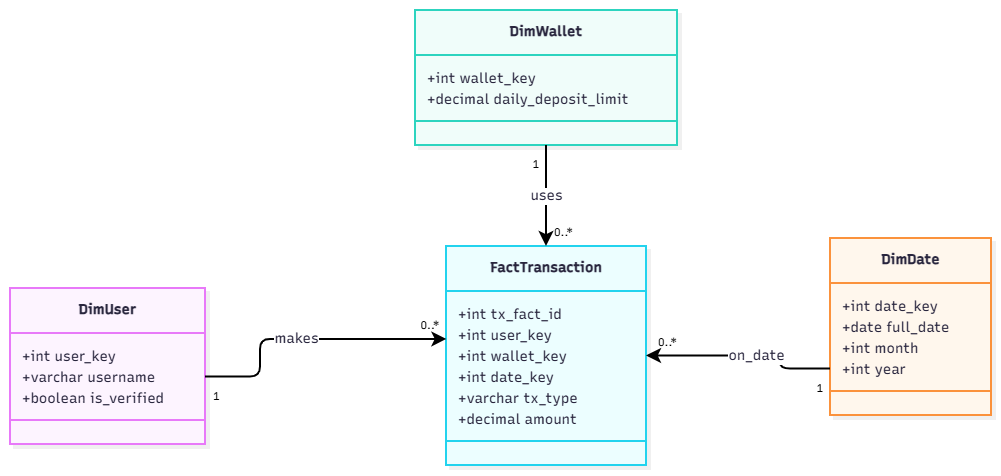

The diagram above was exported from draw.io. Its source (the exported page's mxGraphModel, read from the mxfile embedded in the PNG):
<mxGraphModel dx="3015" dy="909" grid="1" gridSize="10" guides="1" tooltips="1" connect="1" arrows="1" fold="1" page="1" pageScale="1" pageWidth="827" pageHeight="1169" math="0" shadow="0">
  <root>
    <mxCell id="0" />
    <mxCell id="1" parent="0" />
    <UserObject label="" mermaidData="{&#10;  &quot;data&quot;: &quot;classDiagram\n    class DimUser {\n        +int user_key\n        +varchar username\n        +boolean is_verified\n    }\n\n    class DimWallet {\n        +int wallet_key\n        +decimal daily_deposit_limit\n    }\n\n    class DimDate {\n        +int date_key\n        +date full_date\n        +int month\n        +int year\n    }\n\n    class FactTransaction {\n        +int tx_fact_id\n        +int user_key\n        +int wallet_key\n        +int date_key\n        +varchar tx_type\n        +decimal amount\n    }\n\n    DimUser \&quot;1\&quot; --&gt; \&quot;0..*\&quot; FactTransaction : makes\n    DimWallet \&quot;1\&quot; --&gt; \&quot;0..*\&quot; FactTransaction : uses\n    DimDate \&quot;1\&quot; --&gt; \&quot;0..*\&quot; FactTransaction : on_date&quot;,&#10;  &quot;config&quot;: null,&#10;  &quot;version&quot;: &quot;12&quot;&#10;}" id="P9qvbSg7Kh4JEAgFUaRF-1">
      <mxCell connectable="0" parent="1" style="group;transparentBounds=1;editIcon=1;lockedGroup=0;groupPadding=10;" vertex="1">
        <mxGeometry as="geometry" />
      </mxCell>
    </UserObject>
    <UserObject label="&lt;b&gt;DimUser&lt;/b&gt;" mermaidId="n:DimUser" mermaidBaseStyle="swimlane;html=1;fontStyle=1;fontSize=16;align=center;verticalAlign=middle;horizontal=1;childLayout=stackLayout;startSize=45;horizontalStack=0;resizeParent=1;resizeParentMax=0;resizeLast=0;collapsible=0;marginTop=12;marginBottom=12;stackSpacing=0;swimlaneFillColor=#FDF4FF;whiteSpace=wrap;fillColor=#FDF4FF;strokeColor=#E879F9;fontColor=#28253D;fontFamily=Recursive;strokeWidth=2;shadow=1;shadowColor=#000000;shadowOffsetX=4;shadowOffsetY=4;shadowBlur=0;shadowOpacity=6;" mermaidBaseValue="&lt;b&gt;DimUser&lt;/b&gt;" id="P9qvbSg7Kh4JEAgFUaRF-2">
      <mxCell parent="P9qvbSg7Kh4JEAgFUaRF-1" style="swimlane;html=1;fontStyle=1;fontSize=14;align=center;verticalAlign=middle;horizontal=1;childLayout=stackLayout;startSize=45;horizontalStack=0;resizeParent=1;resizeParentMax=0;resizeLast=0;collapsible=0;marginTop=12;marginBottom=12;stackSpacing=0;swimlaneFillColor=#FDF4FF;whiteSpace=wrap;fillColor=#FDF4FF;strokeColor=#E879F9;fontColor=#28253D;fontFamily=Recursive;strokeWidth=2;shadow=1;shadowColor=#000000;shadowOffsetX=4;shadowOffsetY=4;shadowBlur=0;shadowOpacity=6;fontSource=https%3A%2F%2Ffonts.googleapis.com%2Fcss%3Ffamily%3DRecursive;" vertex="1">
        <mxGeometry height="156" width="195" x="-140" y="350" as="geometry" />
      </mxCell>
    </UserObject>
    <mxCell id="P9qvbSg7Kh4JEAgFUaRF-3" parent="P9qvbSg7Kh4JEAgFUaRF-2" style="text;fontSize=14;strokeColor=none;fillColor=none;align=left;verticalAlign=middle;spacingLeft=10;spacingRight=12;spacingBottom=2;overflow=hidden;rotatable=0;points=[[0,0.5],[1,0.5]];portConstraint=eastwest;fontFamily=Recursive;fontColor=#28253D;fontSource=https%3A%2F%2Ffonts.googleapis.com%2Fcss%3Ffamily%3DRecursive;" value="+int user_key" vertex="1">
      <mxGeometry height="21" width="195" y="57" as="geometry" />
    </mxCell>
    <mxCell id="P9qvbSg7Kh4JEAgFUaRF-4" parent="P9qvbSg7Kh4JEAgFUaRF-2" style="text;fontSize=14;strokeColor=none;fillColor=none;align=left;verticalAlign=middle;spacingLeft=10;spacingRight=12;spacingBottom=2;overflow=hidden;rotatable=0;points=[[0,0.5],[1,0.5]];portConstraint=eastwest;fontFamily=Recursive;fontColor=#28253D;fontSource=https%3A%2F%2Ffonts.googleapis.com%2Fcss%3Ffamily%3DRecursive;" value="+varchar username" vertex="1">
      <mxGeometry height="21" width="195" y="78" as="geometry" />
    </mxCell>
    <mxCell id="P9qvbSg7Kh4JEAgFUaRF-5" parent="P9qvbSg7Kh4JEAgFUaRF-2" style="text;fontSize=14;strokeColor=none;fillColor=none;align=left;verticalAlign=middle;spacingLeft=10;spacingRight=12;spacingBottom=2;overflow=hidden;rotatable=0;points=[[0,0.5],[1,0.5]];portConstraint=eastwest;fontFamily=Recursive;fontColor=#28253D;fontSource=https%3A%2F%2Ffonts.googleapis.com%2Fcss%3Ffamily%3DRecursive;" value="+boolean is_verified" vertex="1">
      <mxGeometry height="21" width="195" y="99" as="geometry" />
    </mxCell>
    <mxCell id="P9qvbSg7Kh4JEAgFUaRF-6" parent="P9qvbSg7Kh4JEAgFUaRF-2" style="line;strokeWidth=2;fillColor=none;spacingLeft=3;spacingRight=3;rotatable=0;points=[];strokeColor=inherit;" vertex="1">
      <mxGeometry height="24" width="195" y="120" as="geometry" />
    </mxCell>
    <UserObject label="&lt;b&gt;DimWallet&lt;/b&gt;" mermaidId="n:DimWallet" mermaidBaseStyle="swimlane;html=1;fontStyle=1;fontSize=16;align=center;verticalAlign=middle;horizontal=1;childLayout=stackLayout;startSize=45;horizontalStack=0;resizeParent=1;resizeParentMax=0;resizeLast=0;collapsible=0;marginTop=12;marginBottom=12;stackSpacing=0;swimlaneFillColor=#F0FDFA;whiteSpace=wrap;fillColor=#F0FDFA;strokeColor=#2DD4BF;fontColor=#28253D;fontFamily=Recursive;strokeWidth=2;shadow=1;shadowColor=#000000;shadowOffsetX=4;shadowOffsetY=4;shadowBlur=0;shadowOpacity=6;" mermaidBaseValue="&lt;b&gt;DimWallet&lt;/b&gt;" id="P9qvbSg7Kh4JEAgFUaRF-7">
      <mxCell parent="P9qvbSg7Kh4JEAgFUaRF-1" style="swimlane;html=1;fontStyle=1;fontSize=14;align=center;verticalAlign=middle;horizontal=1;childLayout=stackLayout;startSize=45;horizontalStack=0;resizeParent=1;resizeParentMax=0;resizeLast=0;collapsible=0;marginTop=12;marginBottom=12;stackSpacing=0;swimlaneFillColor=#F0FDFA;whiteSpace=wrap;fillColor=#F0FDFA;strokeColor=#2DD4BF;fontColor=#28253D;fontFamily=Recursive;strokeWidth=2;shadow=1;shadowColor=#000000;shadowOffsetX=4;shadowOffsetY=4;shadowBlur=0;shadowOpacity=6;fontSource=https%3A%2F%2Ffonts.googleapis.com%2Fcss%3Ffamily%3DRecursive;" vertex="1">
        <mxGeometry height="135" width="262" x="265" y="72" as="geometry" />
      </mxCell>
    </UserObject>
    <mxCell id="P9qvbSg7Kh4JEAgFUaRF-8" parent="P9qvbSg7Kh4JEAgFUaRF-7" style="text;fontSize=14;strokeColor=none;fillColor=none;align=left;verticalAlign=middle;spacingLeft=10;spacingRight=12;spacingBottom=2;overflow=hidden;rotatable=0;points=[[0,0.5],[1,0.5]];portConstraint=eastwest;fontFamily=Recursive;fontColor=#28253D;fontSource=https%3A%2F%2Ffonts.googleapis.com%2Fcss%3Ffamily%3DRecursive;" value="+int wallet_key" vertex="1">
      <mxGeometry height="21" width="262" y="57" as="geometry" />
    </mxCell>
    <mxCell id="P9qvbSg7Kh4JEAgFUaRF-9" parent="P9qvbSg7Kh4JEAgFUaRF-7" style="text;fontSize=14;strokeColor=none;fillColor=none;align=left;verticalAlign=middle;spacingLeft=10;spacingRight=12;spacingBottom=2;overflow=hidden;rotatable=0;points=[[0,0.5],[1,0.5]];portConstraint=eastwest;fontFamily=Recursive;fontColor=#28253D;fontSource=https%3A%2F%2Ffonts.googleapis.com%2Fcss%3Ffamily%3DRecursive;" value="+decimal daily_deposit_limit" vertex="1">
      <mxGeometry height="21" width="262" y="78" as="geometry" />
    </mxCell>
    <mxCell id="P9qvbSg7Kh4JEAgFUaRF-10" parent="P9qvbSg7Kh4JEAgFUaRF-7" style="line;strokeWidth=2;fillColor=none;spacingLeft=3;spacingRight=3;rotatable=0;points=[];strokeColor=inherit;" vertex="1">
      <mxGeometry height="24" width="262" y="99" as="geometry" />
    </mxCell>
    <UserObject label="&lt;b&gt;DimDate&lt;/b&gt;" mermaidId="n:DimDate" mermaidBaseStyle="swimlane;html=1;fontStyle=1;fontSize=16;align=center;verticalAlign=middle;horizontal=1;childLayout=stackLayout;startSize=45;horizontalStack=0;resizeParent=1;resizeParentMax=0;resizeLast=0;collapsible=0;marginTop=12;marginBottom=12;stackSpacing=0;swimlaneFillColor=#FFF7ED;whiteSpace=wrap;fillColor=#FFF7ED;strokeColor=#FB923C;fontColor=#28253D;fontFamily=Recursive;strokeWidth=2;shadow=1;shadowColor=#000000;shadowOffsetX=4;shadowOffsetY=4;shadowBlur=0;shadowOpacity=6;" mermaidBaseValue="&lt;b&gt;DimDate&lt;/b&gt;" id="P9qvbSg7Kh4JEAgFUaRF-11">
      <mxCell parent="P9qvbSg7Kh4JEAgFUaRF-1" style="swimlane;html=1;fontStyle=1;fontSize=14;align=center;verticalAlign=middle;horizontal=1;childLayout=stackLayout;startSize=45;horizontalStack=0;resizeParent=1;resizeParentMax=0;resizeLast=0;collapsible=0;marginTop=12;marginBottom=12;stackSpacing=0;swimlaneFillColor=#FFF7ED;whiteSpace=wrap;fillColor=#FFF7ED;strokeColor=#FB923C;fontColor=#28253D;fontFamily=Recursive;strokeWidth=2;shadow=1;shadowColor=#000000;shadowOffsetX=4;shadowOffsetY=4;shadowBlur=0;shadowOpacity=6;fontSource=https%3A%2F%2Ffonts.googleapis.com%2Fcss%3Ffamily%3DRecursive;" vertex="1">
        <mxGeometry height="177" width="161" x="680" y="300" as="geometry" />
      </mxCell>
    </UserObject>
    <mxCell id="P9qvbSg7Kh4JEAgFUaRF-12" parent="P9qvbSg7Kh4JEAgFUaRF-11" style="text;fontSize=14;strokeColor=none;fillColor=none;align=left;verticalAlign=middle;spacingLeft=10;spacingRight=12;spacingBottom=2;overflow=hidden;rotatable=0;points=[[0,0.5],[1,0.5]];portConstraint=eastwest;fontFamily=Recursive;fontColor=#28253D;fontSource=https%3A%2F%2Ffonts.googleapis.com%2Fcss%3Ffamily%3DRecursive;" value="+int date_key" vertex="1">
      <mxGeometry height="21" width="161" y="57" as="geometry" />
    </mxCell>
    <mxCell id="P9qvbSg7Kh4JEAgFUaRF-13" parent="P9qvbSg7Kh4JEAgFUaRF-11" style="text;fontSize=14;strokeColor=none;fillColor=none;align=left;verticalAlign=middle;spacingLeft=10;spacingRight=12;spacingBottom=2;overflow=hidden;rotatable=0;points=[[0,0.5],[1,0.5]];portConstraint=eastwest;fontFamily=Recursive;fontColor=#28253D;fontSource=https%3A%2F%2Ffonts.googleapis.com%2Fcss%3Ffamily%3DRecursive;" value="+date full_date" vertex="1">
      <mxGeometry height="21" width="161" y="78" as="geometry" />
    </mxCell>
    <mxCell id="P9qvbSg7Kh4JEAgFUaRF-14" parent="P9qvbSg7Kh4JEAgFUaRF-11" style="text;fontSize=14;strokeColor=none;fillColor=none;align=left;verticalAlign=middle;spacingLeft=10;spacingRight=12;spacingBottom=2;overflow=hidden;rotatable=0;points=[[0,0.5],[1,0.5]];portConstraint=eastwest;fontFamily=Recursive;fontColor=#28253D;fontSource=https%3A%2F%2Ffonts.googleapis.com%2Fcss%3Ffamily%3DRecursive;" value="+int month" vertex="1">
      <mxGeometry height="21" width="161" y="99" as="geometry" />
    </mxCell>
    <mxCell id="P9qvbSg7Kh4JEAgFUaRF-15" parent="P9qvbSg7Kh4JEAgFUaRF-11" style="text;fontSize=14;strokeColor=none;fillColor=none;align=left;verticalAlign=middle;spacingLeft=10;spacingRight=12;spacingBottom=2;overflow=hidden;rotatable=0;points=[[0,0.5],[1,0.5]];portConstraint=eastwest;fontFamily=Recursive;fontColor=#28253D;fontSource=https%3A%2F%2Ffonts.googleapis.com%2Fcss%3Ffamily%3DRecursive;" value="+int year" vertex="1">
      <mxGeometry height="21" width="161" y="120" as="geometry" />
    </mxCell>
    <mxCell id="P9qvbSg7Kh4JEAgFUaRF-16" parent="P9qvbSg7Kh4JEAgFUaRF-11" style="line;strokeWidth=2;fillColor=none;spacingLeft=3;spacingRight=3;rotatable=0;points=[];strokeColor=inherit;" vertex="1">
      <mxGeometry height="24" width="161" y="141" as="geometry" />
    </mxCell>
    <UserObject label="&lt;b&gt;FactTransaction&lt;/b&gt;" mermaidId="n:FactTransaction" mermaidBaseStyle="swimlane;html=1;fontStyle=1;fontSize=16;align=center;verticalAlign=middle;horizontal=1;childLayout=stackLayout;startSize=45;horizontalStack=0;resizeParent=1;resizeParentMax=0;resizeLast=0;collapsible=0;marginTop=12;marginBottom=12;stackSpacing=0;swimlaneFillColor=#ECFEFF;whiteSpace=wrap;fillColor=#ECFEFF;strokeColor=#22D3EE;fontColor=#28253D;fontFamily=Recursive;strokeWidth=2;shadow=1;shadowColor=#000000;shadowOffsetX=4;shadowOffsetY=4;shadowBlur=0;shadowOpacity=6;" mermaidBaseValue="&lt;b&gt;FactTransaction&lt;/b&gt;" id="P9qvbSg7Kh4JEAgFUaRF-17">
      <mxCell parent="P9qvbSg7Kh4JEAgFUaRF-1" style="swimlane;html=1;fontStyle=1;fontSize=14;align=center;verticalAlign=middle;horizontal=1;childLayout=stackLayout;startSize=45;horizontalStack=0;resizeParent=1;resizeParentMax=0;resizeLast=0;collapsible=0;marginTop=12;marginBottom=12;stackSpacing=0;swimlaneFillColor=#ECFEFF;whiteSpace=wrap;fillColor=#ECFEFF;strokeColor=#22D3EE;fontColor=#28253D;fontFamily=Recursive;strokeWidth=2;shadow=1;shadowColor=#000000;shadowOffsetX=4;shadowOffsetY=4;shadowBlur=0;shadowOpacity=6;fontSource=https%3A%2F%2Ffonts.googleapis.com%2Fcss%3Ffamily%3DRecursive;" vertex="1">
        <mxGeometry height="219" width="200" x="296" y="308" as="geometry" />
      </mxCell>
    </UserObject>
    <mxCell id="P9qvbSg7Kh4JEAgFUaRF-18" parent="P9qvbSg7Kh4JEAgFUaRF-17" style="text;fontSize=14;strokeColor=none;fillColor=none;align=left;verticalAlign=middle;spacingLeft=10;spacingRight=12;spacingBottom=2;overflow=hidden;rotatable=0;points=[[0,0.5],[1,0.5]];portConstraint=eastwest;fontFamily=Recursive;fontColor=#28253D;fontSource=https%3A%2F%2Ffonts.googleapis.com%2Fcss%3Ffamily%3DRecursive;" value="+int tx_fact_id" vertex="1">
      <mxGeometry height="21" width="200" y="57" as="geometry" />
    </mxCell>
    <mxCell id="P9qvbSg7Kh4JEAgFUaRF-19" parent="P9qvbSg7Kh4JEAgFUaRF-17" style="text;fontSize=14;strokeColor=none;fillColor=none;align=left;verticalAlign=middle;spacingLeft=10;spacingRight=12;spacingBottom=2;overflow=hidden;rotatable=0;points=[[0,0.5],[1,0.5]];portConstraint=eastwest;fontFamily=Recursive;fontColor=#28253D;fontSource=https%3A%2F%2Ffonts.googleapis.com%2Fcss%3Ffamily%3DRecursive;" value="+int user_key" vertex="1">
      <mxGeometry height="21" width="200" y="78" as="geometry" />
    </mxCell>
    <mxCell id="P9qvbSg7Kh4JEAgFUaRF-20" parent="P9qvbSg7Kh4JEAgFUaRF-17" style="text;fontSize=14;strokeColor=none;fillColor=none;align=left;verticalAlign=middle;spacingLeft=10;spacingRight=12;spacingBottom=2;overflow=hidden;rotatable=0;points=[[0,0.5],[1,0.5]];portConstraint=eastwest;fontFamily=Recursive;fontColor=#28253D;fontSource=https%3A%2F%2Ffonts.googleapis.com%2Fcss%3Ffamily%3DRecursive;" value="+int wallet_key" vertex="1">
      <mxGeometry height="21" width="200" y="99" as="geometry" />
    </mxCell>
    <mxCell id="P9qvbSg7Kh4JEAgFUaRF-21" parent="P9qvbSg7Kh4JEAgFUaRF-17" style="text;fontSize=14;strokeColor=none;fillColor=none;align=left;verticalAlign=middle;spacingLeft=10;spacingRight=12;spacingBottom=2;overflow=hidden;rotatable=0;points=[[0,0.5],[1,0.5]];portConstraint=eastwest;fontFamily=Recursive;fontColor=#28253D;fontSource=https%3A%2F%2Ffonts.googleapis.com%2Fcss%3Ffamily%3DRecursive;" value="+int date_key" vertex="1">
      <mxGeometry height="21" width="200" y="120" as="geometry" />
    </mxCell>
    <mxCell id="P9qvbSg7Kh4JEAgFUaRF-22" parent="P9qvbSg7Kh4JEAgFUaRF-17" style="text;fontSize=14;strokeColor=none;fillColor=none;align=left;verticalAlign=middle;spacingLeft=10;spacingRight=12;spacingBottom=2;overflow=hidden;rotatable=0;points=[[0,0.5],[1,0.5]];portConstraint=eastwest;fontFamily=Recursive;fontColor=#28253D;fontSource=https%3A%2F%2Ffonts.googleapis.com%2Fcss%3Ffamily%3DRecursive;" value="+varchar tx_type" vertex="1">
      <mxGeometry height="21" width="200" y="141" as="geometry" />
    </mxCell>
    <mxCell id="P9qvbSg7Kh4JEAgFUaRF-23" parent="P9qvbSg7Kh4JEAgFUaRF-17" style="text;fontSize=14;strokeColor=none;fillColor=none;align=left;verticalAlign=middle;spacingLeft=10;spacingRight=12;spacingBottom=2;overflow=hidden;rotatable=0;points=[[0,0.5],[1,0.5]];portConstraint=eastwest;fontFamily=Recursive;fontColor=#28253D;fontSource=https%3A%2F%2Ffonts.googleapis.com%2Fcss%3Ffamily%3DRecursive;" value="+decimal amount" vertex="1">
      <mxGeometry height="21" width="200" y="162" as="geometry" />
    </mxCell>
    <mxCell id="P9qvbSg7Kh4JEAgFUaRF-24" parent="P9qvbSg7Kh4JEAgFUaRF-17" style="line;strokeWidth=2;fillColor=none;spacingLeft=3;spacingRight=3;rotatable=0;points=[];strokeColor=inherit;" vertex="1">
      <mxGeometry height="24" width="200" y="183" as="geometry" />
    </mxCell>
    <UserObject label="makes" mermaidId="e:DimUser-&gt;FactTransaction#0" mermaidBaseStyle="edgeStyle=orthogonalEdgeStyle;rounded=1;curved=0;startArrow=none;endArrow=classic;endSize=9;jumpStyle=arc;jumpSize=12;strokeColor=#000000;html=1;fontSize=16;labelBackgroundColor=#ffffff;fontFamily=Recursive;fontColor=#28253D;exitX=0.5;exitY=1;entryX=0.27;entryY=0;strokeWidth=2;" mermaidBaseValue="makes" id="P9qvbSg7Kh4JEAgFUaRF-25">
      <mxCell edge="1" parent="P9qvbSg7Kh4JEAgFUaRF-1" source="P9qvbSg7Kh4JEAgFUaRF-4" style="edgeStyle=orthogonalEdgeStyle;rounded=1;curved=0;startArrow=none;endArrow=classic;endSize=9;jumpStyle=arc;jumpSize=12;strokeColor=#000000;html=1;fontSize=14;labelBackgroundColor=#ffffff;fontFamily=Recursive;fontColor=#28253D;strokeWidth=2;fontSource=https%3A%2F%2Ffonts.googleapis.com%2Fcss%3Ffamily%3DRecursive;exitX=1;exitY=0.5;exitDx=0;exitDy=0;entryX=0.002;entryY=0.71;entryDx=0;entryDy=0;entryPerimeter=0;" target="P9qvbSg7Kh4JEAgFUaRF-19">
        <mxGeometry relative="1" x="-0.0769" as="geometry">
          <Array as="points">
            <mxPoint x="110" y="438.5" />
            <mxPoint x="110" y="400.9" />
          </Array>
          <mxPoint x="60" y="440" as="sourcePoint" />
          <mxPoint x="260" y="440" as="targetPoint" />
        </mxGeometry>
      </mxCell>
    </UserObject>
    <mxCell id="P9qvbSg7Kh4JEAgFUaRF-26" parent="P9qvbSg7Kh4JEAgFUaRF-25" style="edgeLabel;resizable=0;labelBackgroundColor=none;fontSize=11;spacing=8;align=left;verticalAlign=top;fontFamily=Recursive;fontSource=https%3A%2F%2Ffonts.googleapis.com%2Fcss%3Ffamily%3DRecursive;" value="1" vertex="1">
      <mxGeometry relative="1" x="-1" as="geometry" />
    </mxCell>
    <mxCell id="P9qvbSg7Kh4JEAgFUaRF-27" parent="P9qvbSg7Kh4JEAgFUaRF-25" style="edgeLabel;resizable=0;labelBackgroundColor=none;fontSize=11;spacing=8;align=right;verticalAlign=bottom;fontFamily=Recursive;fontSource=https%3A%2F%2Ffonts.googleapis.com%2Fcss%3Ffamily%3DRecursive;" value="0..*" vertex="1">
      <mxGeometry relative="1" x="0.5229" as="geometry">
        <mxPoint x="67" as="offset" />
      </mxGeometry>
    </mxCell>
    <UserObject label="uses" mermaidId="e:DimWallet-&gt;FactTransaction#0" mermaidBaseStyle="edgeStyle=orthogonalEdgeStyle;rounded=1;curved=0;startArrow=none;endArrow=classic;endSize=9;jumpStyle=arc;jumpSize=12;strokeColor=#000000;html=1;fontSize=16;labelBackgroundColor=#ffffff;fontFamily=Recursive;fontColor=#28253D;exitX=0.5;exitY=1;entryX=0.5;entryY=0;strokeWidth=2;" mermaidBaseValue="uses" id="P9qvbSg7Kh4JEAgFUaRF-28">
      <mxCell edge="1" parent="P9qvbSg7Kh4JEAgFUaRF-1" source="P9qvbSg7Kh4JEAgFUaRF-7" style="edgeStyle=orthogonalEdgeStyle;rounded=1;curved=0;startArrow=none;endArrow=classic;endSize=9;jumpStyle=arc;jumpSize=12;strokeColor=#000000;html=1;fontSize=14;labelBackgroundColor=#ffffff;fontFamily=Recursive;fontColor=#28253D;exitX=0.5;exitY=1;entryX=0.5;entryY=0;strokeWidth=2;fontSource=https%3A%2F%2Ffonts.googleapis.com%2Fcss%3Ffamily%3DRecursive;" target="P9qvbSg7Kh4JEAgFUaRF-17">
        <mxGeometry relative="1" as="geometry">
          <Array as="points" />
        </mxGeometry>
      </mxCell>
    </UserObject>
    <mxCell id="P9qvbSg7Kh4JEAgFUaRF-29" parent="P9qvbSg7Kh4JEAgFUaRF-28" style="edgeLabel;resizable=0;labelBackgroundColor=none;fontSize=11;spacing=8;align=right;verticalAlign=top;fontFamily=Recursive;fontSource=https%3A%2F%2Ffonts.googleapis.com%2Fcss%3Ffamily%3DRecursive;" value="1" vertex="1">
      <mxGeometry relative="1" x="-1" as="geometry" />
    </mxCell>
    <mxCell id="P9qvbSg7Kh4JEAgFUaRF-30" parent="P9qvbSg7Kh4JEAgFUaRF-28" style="edgeLabel;resizable=0;labelBackgroundColor=none;fontSize=11;spacing=8;align=left;verticalAlign=bottom;fontFamily=Recursive;fontSource=https%3A%2F%2Ffonts.googleapis.com%2Fcss%3Ffamily%3DRecursive;" value="0..*" vertex="1">
      <mxGeometry relative="1" x="1" as="geometry" />
    </mxCell>
    <UserObject label="on_date" mermaidId="e:DimDate-&gt;FactTransaction#0" mermaidBaseStyle="edgeStyle=orthogonalEdgeStyle;rounded=1;curved=0;startArrow=none;endArrow=classic;endSize=9;jumpStyle=arc;jumpSize=12;strokeColor=#000000;html=1;fontSize=16;labelBackgroundColor=#ffffff;fontFamily=Recursive;fontColor=#28253D;exitX=0.5;exitY=1;entryX=0.72;entryY=0;strokeWidth=2;" mermaidBaseValue="on_date" id="P9qvbSg7Kh4JEAgFUaRF-31">
      <mxCell edge="1" parent="P9qvbSg7Kh4JEAgFUaRF-1" source="P9qvbSg7Kh4JEAgFUaRF-15" style="edgeStyle=orthogonalEdgeStyle;rounded=1;curved=0;startArrow=none;endArrow=classic;endSize=9;jumpStyle=arc;jumpSize=12;strokeColor=#000000;html=1;fontSize=14;labelBackgroundColor=#ffffff;fontFamily=Recursive;fontColor=#28253D;exitX=0;exitY=0.5;entryX=1;entryY=0.5;strokeWidth=2;fontSource=https%3A%2F%2Ffonts.googleapis.com%2Fcss%3Ffamily%3DRecursive;exitDx=0;exitDy=0;entryDx=0;entryDy=0;" target="P9qvbSg7Kh4JEAgFUaRF-20">
        <mxGeometry relative="1" x="-0.1184" as="geometry">
          <Array as="points">
            <mxPoint x="630" y="430.5" />
            <mxPoint x="630" y="417.5" />
          </Array>
        </mxGeometry>
      </mxCell>
    </UserObject>
    <mxCell id="P9qvbSg7Kh4JEAgFUaRF-32" parent="P9qvbSg7Kh4JEAgFUaRF-31" style="edgeLabel;resizable=0;labelBackgroundColor=none;fontSize=11;spacing=8;align=right;verticalAlign=top;fontFamily=Recursive;fontSource=https%3A%2F%2Ffonts.googleapis.com%2Fcss%3Ffamily%3DRecursive;" value="1" vertex="1">
      <mxGeometry relative="1" x="-1" as="geometry" />
    </mxCell>
    <mxCell id="P9qvbSg7Kh4JEAgFUaRF-33" parent="P9qvbSg7Kh4JEAgFUaRF-31" style="edgeLabel;resizable=0;labelBackgroundColor=none;fontSize=11;spacing=8;align=left;verticalAlign=bottom;fontFamily=Recursive;fontSource=https%3A%2F%2Ffonts.googleapis.com%2Fcss%3Ffamily%3DRecursive;" value="0..*" vertex="1">
      <mxGeometry relative="1" x="0.4211" as="geometry">
        <mxPoint x="-53" as="offset" />
      </mxGeometry>
    </mxCell>
  </root>
</mxGraphModel>